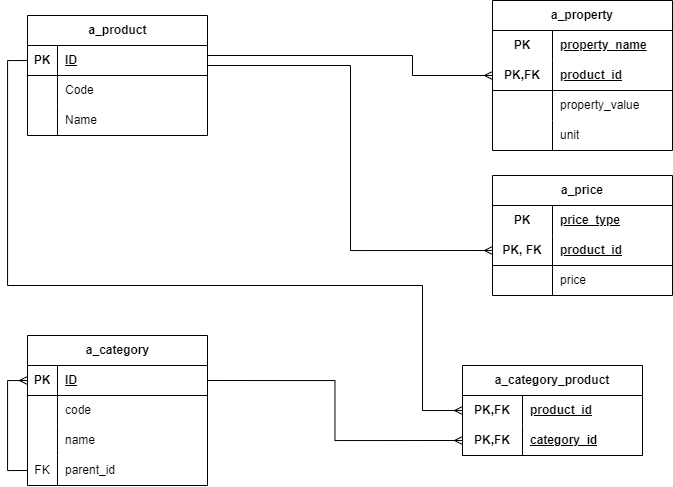

The diagram above was exported from draw.io. Its source (the exported page's mxGraphModel, read from the mxfile embedded in the PNG):
<mxGraphModel dx="1122" dy="706" grid="1" gridSize="10" guides="1" tooltips="1" connect="1" arrows="1" fold="1" page="1" pageScale="1" pageWidth="827" pageHeight="1169" math="0" shadow="0">
  <root>
    <mxCell id="0" />
    <mxCell id="1" parent="0" />
    <mxCell id="sPuqUei09Ecdn5pte4Gn-1" value="a_product" style="shape=table;startSize=30;container=1;collapsible=1;childLayout=tableLayout;fixedRows=1;rowLines=0;fontStyle=1;align=center;resizeLast=1;html=1;" parent="1" vertex="1">
      <mxGeometry x="95" y="50" width="180" height="120" as="geometry" />
    </mxCell>
    <mxCell id="sPuqUei09Ecdn5pte4Gn-2" value="" style="shape=tableRow;horizontal=0;startSize=0;swimlaneHead=0;swimlaneBody=0;fillColor=none;collapsible=0;dropTarget=0;points=[[0,0.5],[1,0.5]];portConstraint=eastwest;top=0;left=0;right=0;bottom=1;" parent="sPuqUei09Ecdn5pte4Gn-1" vertex="1">
      <mxGeometry y="30" width="180" height="30" as="geometry" />
    </mxCell>
    <mxCell id="sPuqUei09Ecdn5pte4Gn-3" value="PK" style="shape=partialRectangle;connectable=0;fillColor=none;top=0;left=0;bottom=0;right=0;fontStyle=1;overflow=hidden;whiteSpace=wrap;html=1;" parent="sPuqUei09Ecdn5pte4Gn-2" vertex="1">
      <mxGeometry width="30" height="30" as="geometry">
        <mxRectangle width="30" height="30" as="alternateBounds" />
      </mxGeometry>
    </mxCell>
    <mxCell id="sPuqUei09Ecdn5pte4Gn-4" value="ID" style="shape=partialRectangle;connectable=0;fillColor=none;top=0;left=0;bottom=0;right=0;align=left;spacingLeft=6;fontStyle=5;overflow=hidden;whiteSpace=wrap;html=1;" parent="sPuqUei09Ecdn5pte4Gn-2" vertex="1">
      <mxGeometry x="30" width="150" height="30" as="geometry">
        <mxRectangle width="150" height="30" as="alternateBounds" />
      </mxGeometry>
    </mxCell>
    <mxCell id="sPuqUei09Ecdn5pte4Gn-5" value="" style="shape=tableRow;horizontal=0;startSize=0;swimlaneHead=0;swimlaneBody=0;fillColor=none;collapsible=0;dropTarget=0;points=[[0,0.5],[1,0.5]];portConstraint=eastwest;top=0;left=0;right=0;bottom=0;" parent="sPuqUei09Ecdn5pte4Gn-1" vertex="1">
      <mxGeometry y="60" width="180" height="30" as="geometry" />
    </mxCell>
    <mxCell id="sPuqUei09Ecdn5pte4Gn-6" value="" style="shape=partialRectangle;connectable=0;fillColor=none;top=0;left=0;bottom=0;right=0;editable=1;overflow=hidden;whiteSpace=wrap;html=1;" parent="sPuqUei09Ecdn5pte4Gn-5" vertex="1">
      <mxGeometry width="30" height="30" as="geometry">
        <mxRectangle width="30" height="30" as="alternateBounds" />
      </mxGeometry>
    </mxCell>
    <mxCell id="sPuqUei09Ecdn5pte4Gn-7" value="Code" style="shape=partialRectangle;connectable=0;fillColor=none;top=0;left=0;bottom=0;right=0;align=left;spacingLeft=6;overflow=hidden;whiteSpace=wrap;html=1;" parent="sPuqUei09Ecdn5pte4Gn-5" vertex="1">
      <mxGeometry x="30" width="150" height="30" as="geometry">
        <mxRectangle width="150" height="30" as="alternateBounds" />
      </mxGeometry>
    </mxCell>
    <mxCell id="sPuqUei09Ecdn5pte4Gn-8" value="" style="shape=tableRow;horizontal=0;startSize=0;swimlaneHead=0;swimlaneBody=0;fillColor=none;collapsible=0;dropTarget=0;points=[[0,0.5],[1,0.5]];portConstraint=eastwest;top=0;left=0;right=0;bottom=0;" parent="sPuqUei09Ecdn5pte4Gn-1" vertex="1">
      <mxGeometry y="90" width="180" height="30" as="geometry" />
    </mxCell>
    <mxCell id="sPuqUei09Ecdn5pte4Gn-9" value="" style="shape=partialRectangle;connectable=0;fillColor=none;top=0;left=0;bottom=0;right=0;editable=1;overflow=hidden;whiteSpace=wrap;html=1;" parent="sPuqUei09Ecdn5pte4Gn-8" vertex="1">
      <mxGeometry width="30" height="30" as="geometry">
        <mxRectangle width="30" height="30" as="alternateBounds" />
      </mxGeometry>
    </mxCell>
    <mxCell id="sPuqUei09Ecdn5pte4Gn-10" value="Name" style="shape=partialRectangle;connectable=0;fillColor=none;top=0;left=0;bottom=0;right=0;align=left;spacingLeft=6;overflow=hidden;whiteSpace=wrap;html=1;" parent="sPuqUei09Ecdn5pte4Gn-8" vertex="1">
      <mxGeometry x="30" width="150" height="30" as="geometry">
        <mxRectangle width="150" height="30" as="alternateBounds" />
      </mxGeometry>
    </mxCell>
    <mxCell id="sPuqUei09Ecdn5pte4Gn-27" value="a_category" style="shape=table;startSize=30;container=1;collapsible=1;childLayout=tableLayout;fixedRows=1;rowLines=0;fontStyle=1;align=center;resizeLast=1;html=1;" parent="1" vertex="1">
      <mxGeometry x="95" y="370" width="180" height="150" as="geometry" />
    </mxCell>
    <mxCell id="sPuqUei09Ecdn5pte4Gn-28" value="" style="shape=tableRow;horizontal=0;startSize=0;swimlaneHead=0;swimlaneBody=0;fillColor=none;collapsible=0;dropTarget=0;points=[[0,0.5],[1,0.5]];portConstraint=eastwest;top=0;left=0;right=0;bottom=1;" parent="sPuqUei09Ecdn5pte4Gn-27" vertex="1">
      <mxGeometry y="30" width="180" height="30" as="geometry" />
    </mxCell>
    <mxCell id="sPuqUei09Ecdn5pte4Gn-29" value="PK" style="shape=partialRectangle;connectable=0;fillColor=none;top=0;left=0;bottom=0;right=0;fontStyle=1;overflow=hidden;whiteSpace=wrap;html=1;" parent="sPuqUei09Ecdn5pte4Gn-28" vertex="1">
      <mxGeometry width="30" height="30" as="geometry">
        <mxRectangle width="30" height="30" as="alternateBounds" />
      </mxGeometry>
    </mxCell>
    <mxCell id="sPuqUei09Ecdn5pte4Gn-30" value="ID" style="shape=partialRectangle;connectable=0;fillColor=none;top=0;left=0;bottom=0;right=0;align=left;spacingLeft=6;fontStyle=5;overflow=hidden;whiteSpace=wrap;html=1;" parent="sPuqUei09Ecdn5pte4Gn-28" vertex="1">
      <mxGeometry x="30" width="150" height="30" as="geometry">
        <mxRectangle width="150" height="30" as="alternateBounds" />
      </mxGeometry>
    </mxCell>
    <mxCell id="sPuqUei09Ecdn5pte4Gn-31" value="" style="shape=tableRow;horizontal=0;startSize=0;swimlaneHead=0;swimlaneBody=0;fillColor=none;collapsible=0;dropTarget=0;points=[[0,0.5],[1,0.5]];portConstraint=eastwest;top=0;left=0;right=0;bottom=0;" parent="sPuqUei09Ecdn5pte4Gn-27" vertex="1">
      <mxGeometry y="60" width="180" height="30" as="geometry" />
    </mxCell>
    <mxCell id="sPuqUei09Ecdn5pte4Gn-32" value="" style="shape=partialRectangle;connectable=0;fillColor=none;top=0;left=0;bottom=0;right=0;editable=1;overflow=hidden;whiteSpace=wrap;html=1;" parent="sPuqUei09Ecdn5pte4Gn-31" vertex="1">
      <mxGeometry width="30" height="30" as="geometry">
        <mxRectangle width="30" height="30" as="alternateBounds" />
      </mxGeometry>
    </mxCell>
    <mxCell id="sPuqUei09Ecdn5pte4Gn-33" value="code" style="shape=partialRectangle;connectable=0;fillColor=none;top=0;left=0;bottom=0;right=0;align=left;spacingLeft=6;overflow=hidden;whiteSpace=wrap;html=1;" parent="sPuqUei09Ecdn5pte4Gn-31" vertex="1">
      <mxGeometry x="30" width="150" height="30" as="geometry">
        <mxRectangle width="150" height="30" as="alternateBounds" />
      </mxGeometry>
    </mxCell>
    <mxCell id="sPuqUei09Ecdn5pte4Gn-34" value="" style="shape=tableRow;horizontal=0;startSize=0;swimlaneHead=0;swimlaneBody=0;fillColor=none;collapsible=0;dropTarget=0;points=[[0,0.5],[1,0.5]];portConstraint=eastwest;top=0;left=0;right=0;bottom=0;" parent="sPuqUei09Ecdn5pte4Gn-27" vertex="1">
      <mxGeometry y="90" width="180" height="30" as="geometry" />
    </mxCell>
    <mxCell id="sPuqUei09Ecdn5pte4Gn-35" value="" style="shape=partialRectangle;connectable=0;fillColor=none;top=0;left=0;bottom=0;right=0;editable=1;overflow=hidden;whiteSpace=wrap;html=1;" parent="sPuqUei09Ecdn5pte4Gn-34" vertex="1">
      <mxGeometry width="30" height="30" as="geometry">
        <mxRectangle width="30" height="30" as="alternateBounds" />
      </mxGeometry>
    </mxCell>
    <mxCell id="sPuqUei09Ecdn5pte4Gn-36" value="name" style="shape=partialRectangle;connectable=0;fillColor=none;top=0;left=0;bottom=0;right=0;align=left;spacingLeft=6;overflow=hidden;whiteSpace=wrap;html=1;" parent="sPuqUei09Ecdn5pte4Gn-34" vertex="1">
      <mxGeometry x="30" width="150" height="30" as="geometry">
        <mxRectangle width="150" height="30" as="alternateBounds" />
      </mxGeometry>
    </mxCell>
    <mxCell id="sPuqUei09Ecdn5pte4Gn-37" value="" style="shape=tableRow;horizontal=0;startSize=0;swimlaneHead=0;swimlaneBody=0;fillColor=none;collapsible=0;dropTarget=0;points=[[0,0.5],[1,0.5]];portConstraint=eastwest;top=0;left=0;right=0;bottom=0;" parent="sPuqUei09Ecdn5pte4Gn-27" vertex="1">
      <mxGeometry y="120" width="180" height="30" as="geometry" />
    </mxCell>
    <mxCell id="sPuqUei09Ecdn5pte4Gn-38" value="FK" style="shape=partialRectangle;connectable=0;fillColor=none;top=0;left=0;bottom=0;right=0;editable=1;overflow=hidden;whiteSpace=wrap;html=1;" parent="sPuqUei09Ecdn5pte4Gn-37" vertex="1">
      <mxGeometry width="30" height="30" as="geometry">
        <mxRectangle width="30" height="30" as="alternateBounds" />
      </mxGeometry>
    </mxCell>
    <mxCell id="sPuqUei09Ecdn5pte4Gn-39" value="parent_id" style="shape=partialRectangle;connectable=0;fillColor=none;top=0;left=0;bottom=0;right=0;align=left;spacingLeft=6;overflow=hidden;whiteSpace=wrap;html=1;" parent="sPuqUei09Ecdn5pte4Gn-37" vertex="1">
      <mxGeometry x="30" width="150" height="30" as="geometry">
        <mxRectangle width="150" height="30" as="alternateBounds" />
      </mxGeometry>
    </mxCell>
    <mxCell id="sPuqUei09Ecdn5pte4Gn-83" style="edgeStyle=orthogonalEdgeStyle;rounded=0;orthogonalLoop=1;jettySize=auto;html=1;exitX=0;exitY=0.5;exitDx=0;exitDy=0;entryX=0;entryY=0.5;entryDx=0;entryDy=0;endArrow=ERmany;endFill=0;" parent="1" source="sPuqUei09Ecdn5pte4Gn-37" target="sPuqUei09Ecdn5pte4Gn-28" edge="1">
      <mxGeometry relative="1" as="geometry" />
    </mxCell>
    <mxCell id="sPuqUei09Ecdn5pte4Gn-67" value="a_price" style="shape=table;startSize=30;container=1;collapsible=1;childLayout=tableLayout;fixedRows=1;rowLines=0;fontStyle=1;align=center;resizeLast=1;html=1;whiteSpace=wrap;" parent="1" vertex="1">
      <mxGeometry x="560" y="210" width="180" height="120" as="geometry" />
    </mxCell>
    <mxCell id="sPuqUei09Ecdn5pte4Gn-68" value="" style="shape=tableRow;horizontal=0;startSize=0;swimlaneHead=0;swimlaneBody=0;fillColor=none;collapsible=0;dropTarget=0;points=[[0,0.5],[1,0.5]];portConstraint=eastwest;top=0;left=0;right=0;bottom=0;html=1;" parent="sPuqUei09Ecdn5pte4Gn-67" vertex="1">
      <mxGeometry y="30" width="180" height="30" as="geometry" />
    </mxCell>
    <mxCell id="sPuqUei09Ecdn5pte4Gn-69" value="PK" style="shape=partialRectangle;connectable=0;fillColor=none;top=0;left=0;bottom=0;right=0;fontStyle=1;overflow=hidden;html=1;whiteSpace=wrap;" parent="sPuqUei09Ecdn5pte4Gn-68" vertex="1">
      <mxGeometry width="60" height="30" as="geometry">
        <mxRectangle width="60" height="30" as="alternateBounds" />
      </mxGeometry>
    </mxCell>
    <mxCell id="sPuqUei09Ecdn5pte4Gn-70" value="price_type" style="shape=partialRectangle;connectable=0;fillColor=none;top=0;left=0;bottom=0;right=0;align=left;spacingLeft=6;fontStyle=5;overflow=hidden;html=1;whiteSpace=wrap;" parent="sPuqUei09Ecdn5pte4Gn-68" vertex="1">
      <mxGeometry x="60" width="120" height="30" as="geometry">
        <mxRectangle width="120" height="30" as="alternateBounds" />
      </mxGeometry>
    </mxCell>
    <mxCell id="sPuqUei09Ecdn5pte4Gn-71" value="" style="shape=tableRow;horizontal=0;startSize=0;swimlaneHead=0;swimlaneBody=0;fillColor=none;collapsible=0;dropTarget=0;points=[[0,0.5],[1,0.5]];portConstraint=eastwest;top=0;left=0;right=0;bottom=1;html=1;" parent="sPuqUei09Ecdn5pte4Gn-67" vertex="1">
      <mxGeometry y="60" width="180" height="30" as="geometry" />
    </mxCell>
    <mxCell id="sPuqUei09Ecdn5pte4Gn-72" value="PK, FK" style="shape=partialRectangle;connectable=0;fillColor=none;top=0;left=0;bottom=0;right=0;fontStyle=1;overflow=hidden;html=1;whiteSpace=wrap;" parent="sPuqUei09Ecdn5pte4Gn-71" vertex="1">
      <mxGeometry width="60" height="30" as="geometry">
        <mxRectangle width="60" height="30" as="alternateBounds" />
      </mxGeometry>
    </mxCell>
    <mxCell id="sPuqUei09Ecdn5pte4Gn-73" value="product_id" style="shape=partialRectangle;connectable=0;fillColor=none;top=0;left=0;bottom=0;right=0;align=left;spacingLeft=6;fontStyle=5;overflow=hidden;html=1;whiteSpace=wrap;" parent="sPuqUei09Ecdn5pte4Gn-71" vertex="1">
      <mxGeometry x="60" width="120" height="30" as="geometry">
        <mxRectangle width="120" height="30" as="alternateBounds" />
      </mxGeometry>
    </mxCell>
    <mxCell id="sPuqUei09Ecdn5pte4Gn-74" value="" style="shape=tableRow;horizontal=0;startSize=0;swimlaneHead=0;swimlaneBody=0;fillColor=none;collapsible=0;dropTarget=0;points=[[0,0.5],[1,0.5]];portConstraint=eastwest;top=0;left=0;right=0;bottom=0;html=1;" parent="sPuqUei09Ecdn5pte4Gn-67" vertex="1">
      <mxGeometry y="90" width="180" height="30" as="geometry" />
    </mxCell>
    <mxCell id="sPuqUei09Ecdn5pte4Gn-75" value="" style="shape=partialRectangle;connectable=0;fillColor=none;top=0;left=0;bottom=0;right=0;editable=1;overflow=hidden;html=1;whiteSpace=wrap;" parent="sPuqUei09Ecdn5pte4Gn-74" vertex="1">
      <mxGeometry width="60" height="30" as="geometry">
        <mxRectangle width="60" height="30" as="alternateBounds" />
      </mxGeometry>
    </mxCell>
    <mxCell id="sPuqUei09Ecdn5pte4Gn-76" value="price" style="shape=partialRectangle;connectable=0;fillColor=none;top=0;left=0;bottom=0;right=0;align=left;spacingLeft=6;overflow=hidden;html=1;whiteSpace=wrap;" parent="sPuqUei09Ecdn5pte4Gn-74" vertex="1">
      <mxGeometry x="60" width="120" height="30" as="geometry">
        <mxRectangle width="120" height="30" as="alternateBounds" />
      </mxGeometry>
    </mxCell>
    <mxCell id="sPuqUei09Ecdn5pte4Gn-84" style="edgeStyle=orthogonalEdgeStyle;rounded=0;orthogonalLoop=1;jettySize=auto;html=1;exitX=1;exitY=0.5;exitDx=0;exitDy=0;entryX=0;entryY=0.5;entryDx=0;entryDy=0;endArrow=ERmany;endFill=0;" parent="1" source="sPuqUei09Ecdn5pte4Gn-2" target="sPuqUei09Ecdn5pte4Gn-71" edge="1">
      <mxGeometry relative="1" as="geometry">
        <Array as="points">
          <mxPoint x="275" y="100" />
          <mxPoint x="418" y="100" />
          <mxPoint x="418" y="285" />
        </Array>
      </mxGeometry>
    </mxCell>
    <mxCell id="sPuqUei09Ecdn5pte4Gn-85" style="edgeStyle=orthogonalEdgeStyle;rounded=0;orthogonalLoop=1;jettySize=auto;html=1;exitX=1;exitY=0.5;exitDx=0;exitDy=0;entryX=0;entryY=0.5;entryDx=0;entryDy=0;endArrow=ERmany;endFill=0;" parent="1" source="sPuqUei09Ecdn5pte4Gn-2" target="IuRcBL_ZIILaQPpO87eV-5" edge="1">
      <mxGeometry relative="1" as="geometry">
        <Array as="points">
          <mxPoint x="275" y="90" />
          <mxPoint x="480" y="90" />
          <mxPoint x="480" y="110" />
        </Array>
        <mxPoint x="570" y="125" as="targetPoint" />
      </mxGeometry>
    </mxCell>
    <mxCell id="sPuqUei09Ecdn5pte4Gn-86" value="a_category_product" style="shape=table;startSize=30;container=1;collapsible=1;childLayout=tableLayout;fixedRows=1;rowLines=0;fontStyle=1;align=center;resizeLast=1;html=1;whiteSpace=wrap;" parent="1" vertex="1">
      <mxGeometry x="530" y="400" width="180" height="90" as="geometry" />
    </mxCell>
    <mxCell id="sPuqUei09Ecdn5pte4Gn-87" value="" style="shape=tableRow;horizontal=0;startSize=0;swimlaneHead=0;swimlaneBody=0;fillColor=none;collapsible=0;dropTarget=0;points=[[0,0.5],[1,0.5]];portConstraint=eastwest;top=0;left=0;right=0;bottom=0;html=1;" parent="sPuqUei09Ecdn5pte4Gn-86" vertex="1">
      <mxGeometry y="30" width="180" height="30" as="geometry" />
    </mxCell>
    <mxCell id="sPuqUei09Ecdn5pte4Gn-88" value="PK,FK" style="shape=partialRectangle;connectable=0;fillColor=none;top=0;left=0;bottom=0;right=0;fontStyle=1;overflow=hidden;html=1;whiteSpace=wrap;" parent="sPuqUei09Ecdn5pte4Gn-87" vertex="1">
      <mxGeometry width="60" height="30" as="geometry">
        <mxRectangle width="60" height="30" as="alternateBounds" />
      </mxGeometry>
    </mxCell>
    <mxCell id="sPuqUei09Ecdn5pte4Gn-89" value="product_id" style="shape=partialRectangle;connectable=0;fillColor=none;top=0;left=0;bottom=0;right=0;align=left;spacingLeft=6;fontStyle=5;overflow=hidden;html=1;whiteSpace=wrap;" parent="sPuqUei09Ecdn5pte4Gn-87" vertex="1">
      <mxGeometry x="60" width="120" height="30" as="geometry">
        <mxRectangle width="120" height="30" as="alternateBounds" />
      </mxGeometry>
    </mxCell>
    <mxCell id="sPuqUei09Ecdn5pte4Gn-90" value="" style="shape=tableRow;horizontal=0;startSize=0;swimlaneHead=0;swimlaneBody=0;fillColor=none;collapsible=0;dropTarget=0;points=[[0,0.5],[1,0.5]];portConstraint=eastwest;top=0;left=0;right=0;bottom=1;html=1;" parent="sPuqUei09Ecdn5pte4Gn-86" vertex="1">
      <mxGeometry y="60" width="180" height="30" as="geometry" />
    </mxCell>
    <mxCell id="sPuqUei09Ecdn5pte4Gn-91" value="PK,FK" style="shape=partialRectangle;connectable=0;fillColor=none;top=0;left=0;bottom=0;right=0;fontStyle=1;overflow=hidden;html=1;whiteSpace=wrap;" parent="sPuqUei09Ecdn5pte4Gn-90" vertex="1">
      <mxGeometry width="60" height="30" as="geometry">
        <mxRectangle width="60" height="30" as="alternateBounds" />
      </mxGeometry>
    </mxCell>
    <mxCell id="sPuqUei09Ecdn5pte4Gn-92" value="category_id" style="shape=partialRectangle;connectable=0;fillColor=none;top=0;left=0;bottom=0;right=0;align=left;spacingLeft=6;fontStyle=5;overflow=hidden;html=1;whiteSpace=wrap;" parent="sPuqUei09Ecdn5pte4Gn-90" vertex="1">
      <mxGeometry x="60" width="120" height="30" as="geometry">
        <mxRectangle width="120" height="30" as="alternateBounds" />
      </mxGeometry>
    </mxCell>
    <mxCell id="sPuqUei09Ecdn5pte4Gn-99" style="edgeStyle=orthogonalEdgeStyle;rounded=0;orthogonalLoop=1;jettySize=auto;html=1;exitX=1;exitY=0.5;exitDx=0;exitDy=0;entryX=0;entryY=0.5;entryDx=0;entryDy=0;endArrow=ERmany;endFill=0;" parent="1" source="sPuqUei09Ecdn5pte4Gn-28" target="sPuqUei09Ecdn5pte4Gn-90" edge="1">
      <mxGeometry relative="1" as="geometry" />
    </mxCell>
    <mxCell id="sPuqUei09Ecdn5pte4Gn-100" style="edgeStyle=orthogonalEdgeStyle;rounded=0;orthogonalLoop=1;jettySize=auto;html=1;exitX=0;exitY=0.5;exitDx=0;exitDy=0;entryX=0;entryY=0.5;entryDx=0;entryDy=0;endArrow=ERmany;endFill=0;" parent="1" source="sPuqUei09Ecdn5pte4Gn-2" target="sPuqUei09Ecdn5pte4Gn-87" edge="1">
      <mxGeometry relative="1" as="geometry">
        <Array as="points">
          <mxPoint x="75" y="95" />
          <mxPoint x="75" y="320" />
          <mxPoint x="490" y="320" />
          <mxPoint x="490" y="445" />
        </Array>
      </mxGeometry>
    </mxCell>
    <mxCell id="IuRcBL_ZIILaQPpO87eV-1" value="a_property" style="shape=table;startSize=30;container=1;collapsible=1;childLayout=tableLayout;fixedRows=1;rowLines=0;fontStyle=1;align=center;resizeLast=1;html=1;whiteSpace=wrap;" vertex="1" parent="1">
      <mxGeometry x="560" y="35" width="180" height="150" as="geometry" />
    </mxCell>
    <mxCell id="IuRcBL_ZIILaQPpO87eV-2" value="" style="shape=tableRow;horizontal=0;startSize=0;swimlaneHead=0;swimlaneBody=0;fillColor=none;collapsible=0;dropTarget=0;points=[[0,0.5],[1,0.5]];portConstraint=eastwest;top=0;left=0;right=0;bottom=0;html=1;" vertex="1" parent="IuRcBL_ZIILaQPpO87eV-1">
      <mxGeometry y="30" width="180" height="30" as="geometry" />
    </mxCell>
    <mxCell id="IuRcBL_ZIILaQPpO87eV-3" value="PK" style="shape=partialRectangle;connectable=0;fillColor=none;top=0;left=0;bottom=0;right=0;fontStyle=1;overflow=hidden;html=1;whiteSpace=wrap;" vertex="1" parent="IuRcBL_ZIILaQPpO87eV-2">
      <mxGeometry width="60" height="30" as="geometry">
        <mxRectangle width="60" height="30" as="alternateBounds" />
      </mxGeometry>
    </mxCell>
    <mxCell id="IuRcBL_ZIILaQPpO87eV-4" value="property_name" style="shape=partialRectangle;connectable=0;fillColor=none;top=0;left=0;bottom=0;right=0;align=left;spacingLeft=6;fontStyle=5;overflow=hidden;html=1;whiteSpace=wrap;" vertex="1" parent="IuRcBL_ZIILaQPpO87eV-2">
      <mxGeometry x="60" width="120" height="30" as="geometry">
        <mxRectangle width="120" height="30" as="alternateBounds" />
      </mxGeometry>
    </mxCell>
    <mxCell id="IuRcBL_ZIILaQPpO87eV-5" value="" style="shape=tableRow;horizontal=0;startSize=0;swimlaneHead=0;swimlaneBody=0;fillColor=none;collapsible=0;dropTarget=0;points=[[0,0.5],[1,0.5]];portConstraint=eastwest;top=0;left=0;right=0;bottom=1;html=1;" vertex="1" parent="IuRcBL_ZIILaQPpO87eV-1">
      <mxGeometry y="60" width="180" height="30" as="geometry" />
    </mxCell>
    <mxCell id="IuRcBL_ZIILaQPpO87eV-6" value="PK,FK" style="shape=partialRectangle;connectable=0;fillColor=none;top=0;left=0;bottom=0;right=0;fontStyle=1;overflow=hidden;html=1;whiteSpace=wrap;" vertex="1" parent="IuRcBL_ZIILaQPpO87eV-5">
      <mxGeometry width="60" height="30" as="geometry">
        <mxRectangle width="60" height="30" as="alternateBounds" />
      </mxGeometry>
    </mxCell>
    <mxCell id="IuRcBL_ZIILaQPpO87eV-7" value="product_id" style="shape=partialRectangle;connectable=0;fillColor=none;top=0;left=0;bottom=0;right=0;align=left;spacingLeft=6;fontStyle=5;overflow=hidden;html=1;whiteSpace=wrap;" vertex="1" parent="IuRcBL_ZIILaQPpO87eV-5">
      <mxGeometry x="60" width="120" height="30" as="geometry">
        <mxRectangle width="120" height="30" as="alternateBounds" />
      </mxGeometry>
    </mxCell>
    <mxCell id="IuRcBL_ZIILaQPpO87eV-8" value="" style="shape=tableRow;horizontal=0;startSize=0;swimlaneHead=0;swimlaneBody=0;fillColor=none;collapsible=0;dropTarget=0;points=[[0,0.5],[1,0.5]];portConstraint=eastwest;top=0;left=0;right=0;bottom=0;html=1;" vertex="1" parent="IuRcBL_ZIILaQPpO87eV-1">
      <mxGeometry y="90" width="180" height="30" as="geometry" />
    </mxCell>
    <mxCell id="IuRcBL_ZIILaQPpO87eV-9" value="" style="shape=partialRectangle;connectable=0;fillColor=none;top=0;left=0;bottom=0;right=0;editable=1;overflow=hidden;html=1;whiteSpace=wrap;" vertex="1" parent="IuRcBL_ZIILaQPpO87eV-8">
      <mxGeometry width="60" height="30" as="geometry">
        <mxRectangle width="60" height="30" as="alternateBounds" />
      </mxGeometry>
    </mxCell>
    <mxCell id="IuRcBL_ZIILaQPpO87eV-10" value="property_value" style="shape=partialRectangle;connectable=0;fillColor=none;top=0;left=0;bottom=0;right=0;align=left;spacingLeft=6;overflow=hidden;html=1;whiteSpace=wrap;" vertex="1" parent="IuRcBL_ZIILaQPpO87eV-8">
      <mxGeometry x="60" width="120" height="30" as="geometry">
        <mxRectangle width="120" height="30" as="alternateBounds" />
      </mxGeometry>
    </mxCell>
    <mxCell id="IuRcBL_ZIILaQPpO87eV-11" value="" style="shape=tableRow;horizontal=0;startSize=0;swimlaneHead=0;swimlaneBody=0;fillColor=none;collapsible=0;dropTarget=0;points=[[0,0.5],[1,0.5]];portConstraint=eastwest;top=0;left=0;right=0;bottom=0;html=1;" vertex="1" parent="IuRcBL_ZIILaQPpO87eV-1">
      <mxGeometry y="120" width="180" height="30" as="geometry" />
    </mxCell>
    <mxCell id="IuRcBL_ZIILaQPpO87eV-12" value="" style="shape=partialRectangle;connectable=0;fillColor=none;top=0;left=0;bottom=0;right=0;editable=1;overflow=hidden;html=1;whiteSpace=wrap;" vertex="1" parent="IuRcBL_ZIILaQPpO87eV-11">
      <mxGeometry width="60" height="30" as="geometry">
        <mxRectangle width="60" height="30" as="alternateBounds" />
      </mxGeometry>
    </mxCell>
    <mxCell id="IuRcBL_ZIILaQPpO87eV-13" value="unit" style="shape=partialRectangle;connectable=0;fillColor=none;top=0;left=0;bottom=0;right=0;align=left;spacingLeft=6;overflow=hidden;html=1;whiteSpace=wrap;" vertex="1" parent="IuRcBL_ZIILaQPpO87eV-11">
      <mxGeometry x="60" width="120" height="30" as="geometry">
        <mxRectangle width="120" height="30" as="alternateBounds" />
      </mxGeometry>
    </mxCell>
  </root>
</mxGraphModel>